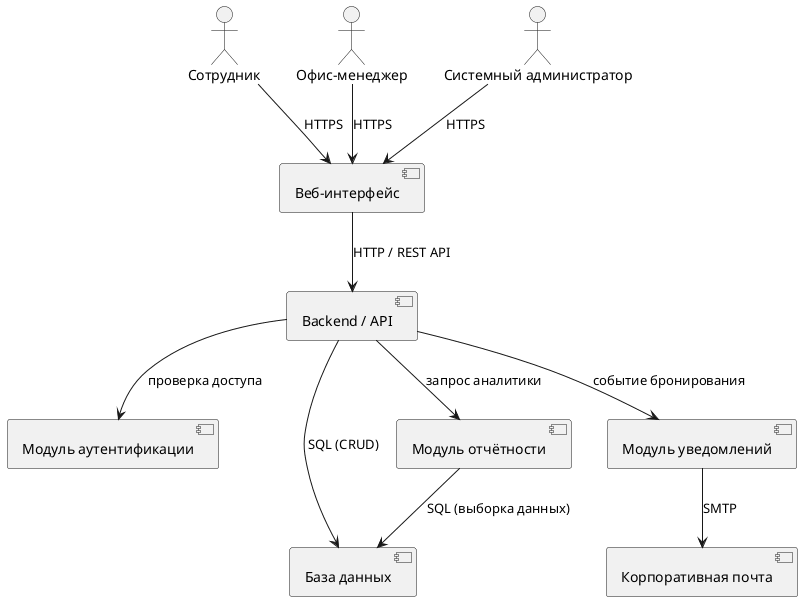

The diagram above was rendered by PlantUML. Its source (embedded in the PNG):
@startuml
actor "Сотрудник" as employee
actor "Офис-менеджер" as manager
actor "Системный администратор" as admin

[Веб-интерфейс] as frontend
[Backend / API] as backend
[Модуль аутентификации] as auth
[База данных] as db
[Модуль уведомлений] as notify
[Модуль отчётности] as reports
[Корпоративная почта] as email

employee --> frontend : HTTPS
manager --> frontend : HTTPS
admin --> frontend : HTTPS

frontend --> backend : HTTP / REST API
backend --> auth : проверка доступа
backend --> db : SQL (CRUD)
backend --> notify : событие бронирования
backend --> reports : запрос аналитики
notify --> email : SMTP
reports --> db : SQL (выборка данных)
@enduml